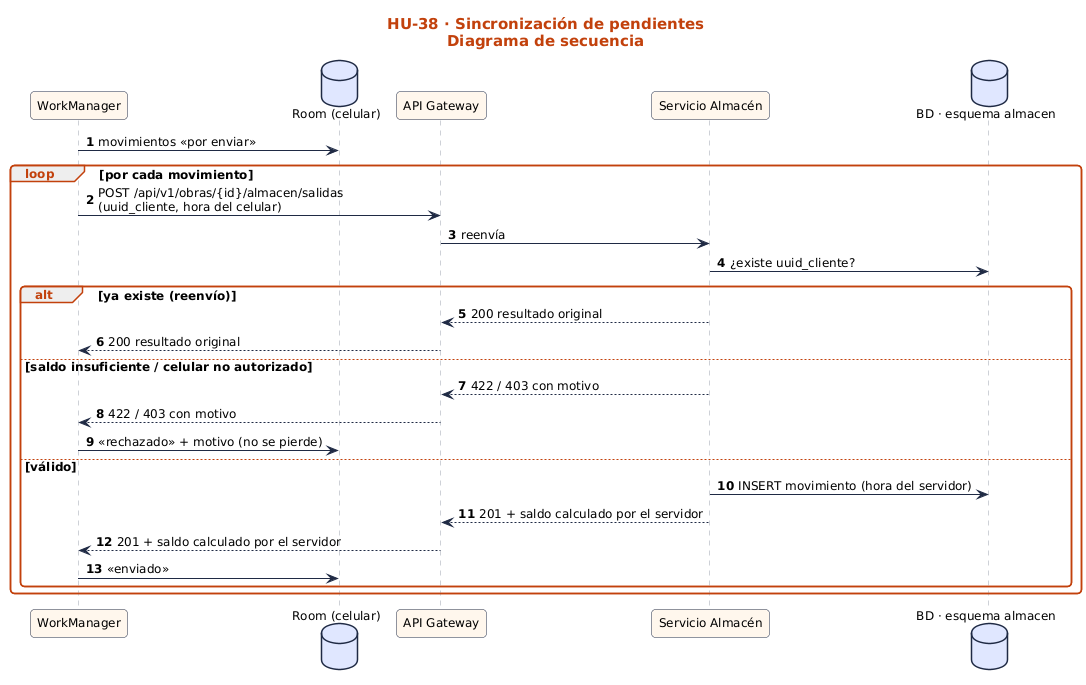

The diagram above was rendered by PlantUML. Its source (embedded in the PNG):
@startuml
!include ../../estilo.iuml
title HU-38 · Sincronización de pendientes\nDiagrama de secuencia
autonumber
participant "WorkManager" as WM
database "Room (celular)" as RM
participant "API Gateway" as GW
participant "Servicio Almacén" as SA
database "BD · esquema almacen" as BD
WM -> RM : movimientos «por enviar»
loop por cada movimiento
  WM -> GW : POST /api/v1/obras/{id}/almacen/salidas\n(uuid_cliente, hora del celular)
  GW -> SA : reenvía
  SA -> BD : ¿existe uuid_cliente?
  alt ya existe (reenvío)
    SA --> GW : 200 resultado original
    GW --> WM : 200 resultado original
  else saldo insuficiente / celular no autorizado
    SA --> GW : 422 / 403 con motivo
    GW --> WM : 422 / 403 con motivo
    WM -> RM : «rechazado» + motivo (no se pierde)
  else válido
    SA -> BD : INSERT movimiento (hora del servidor)
    SA --> GW : 201 + saldo calculado por el servidor
    GW --> WM : 201 + saldo calculado por el servidor
    WM -> RM : «enviado»
  end
end
@enduml